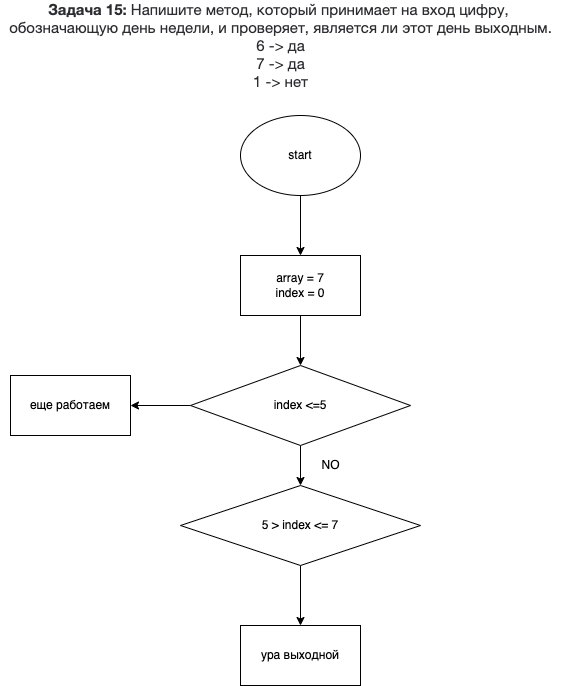

The diagram above was exported from draw.io. Its source (the exported page's mxGraphModel, read from the mxfile embedded in the PNG):
<mxGraphModel dx="574" dy="377" grid="1" gridSize="10" guides="1" tooltips="1" connect="1" arrows="1" fold="1" page="1" pageScale="1" pageWidth="827" pageHeight="1169" math="0" shadow="0">
  <root>
    <mxCell id="0" />
    <mxCell id="1" parent="0" />
    <mxCell id="2" value="&lt;p style=&quot;box-sizing: border-box ; margin: 0px ; color: rgb(44 , 45 , 48) ; font-family: &amp;#34;roboto&amp;#34; , &amp;#34;san francisco&amp;#34; , &amp;#34;helvetica neue&amp;#34; , &amp;#34;helvetica&amp;#34; , &amp;#34;arial&amp;#34; ; font-size: 15px ; background-color: rgb(255 , 255 , 255)&quot;&gt;&lt;span style=&quot;box-sizing: border-box ; font-weight: 700&quot;&gt;Задача 15:&lt;/span&gt;&amp;nbsp;Напишите метод, который принимает на вход цифру,&amp;nbsp;&lt;/p&gt;&lt;p style=&quot;box-sizing: border-box ; margin: 0px ; color: rgb(44 , 45 , 48) ; font-family: &amp;#34;roboto&amp;#34; , &amp;#34;san francisco&amp;#34; , &amp;#34;helvetica neue&amp;#34; , &amp;#34;helvetica&amp;#34; , &amp;#34;arial&amp;#34; ; font-size: 15px ; background-color: rgb(255 , 255 , 255)&quot;&gt;обозначающую день недели, и проверяет, является ли этот день выходным.&lt;/p&gt;&lt;p style=&quot;box-sizing: border-box ; margin: 0px ; color: rgb(44 , 45 , 48) ; font-family: &amp;#34;roboto&amp;#34; , &amp;#34;san francisco&amp;#34; , &amp;#34;helvetica neue&amp;#34; , &amp;#34;helvetica&amp;#34; , &amp;#34;arial&amp;#34; ; font-size: 15px ; background-color: rgb(255 , 255 , 255)&quot;&gt;6 -&amp;gt; да&lt;br style=&quot;box-sizing: border-box&quot;&gt;7 -&amp;gt; да&lt;br style=&quot;box-sizing: border-box&quot;&gt;1 -&amp;gt; нет&lt;/p&gt;" style="text;html=1;align=center;verticalAlign=middle;resizable=0;points=[];autosize=1;strokeColor=none;fillColor=none;" vertex="1" parent="1">
      <mxGeometry y="10" width="560" height="80" as="geometry" />
    </mxCell>
    <mxCell id="17" style="edgeStyle=none;html=1;entryX=0.5;entryY=0;entryDx=0;entryDy=0;" edge="1" parent="1" source="4" target="6">
      <mxGeometry relative="1" as="geometry" />
    </mxCell>
    <mxCell id="4" value="start" style="ellipse;whiteSpace=wrap;html=1;" vertex="1" parent="1">
      <mxGeometry x="240" y="120" width="120" height="80" as="geometry" />
    </mxCell>
    <mxCell id="16" style="edgeStyle=none;html=1;entryX=0.5;entryY=0;entryDx=0;entryDy=0;" edge="1" parent="1" source="6" target="7">
      <mxGeometry relative="1" as="geometry" />
    </mxCell>
    <mxCell id="6" value="array = 7&lt;br&gt;index = 0" style="rounded=0;whiteSpace=wrap;html=1;" vertex="1" parent="1">
      <mxGeometry x="240" y="260" width="120" height="60" as="geometry" />
    </mxCell>
    <mxCell id="9" style="edgeStyle=none;html=1;entryX=0.5;entryY=0;entryDx=0;entryDy=0;" edge="1" parent="1" source="7" target="8">
      <mxGeometry relative="1" as="geometry" />
    </mxCell>
    <mxCell id="15" value="" style="edgeStyle=none;html=1;" edge="1" parent="1" source="7" target="14">
      <mxGeometry relative="1" as="geometry" />
    </mxCell>
    <mxCell id="7" value="index &amp;lt;=5" style="rhombus;whiteSpace=wrap;html=1;" vertex="1" parent="1">
      <mxGeometry x="190" y="370" width="220" height="80" as="geometry" />
    </mxCell>
    <mxCell id="12" value="" style="edgeStyle=none;html=1;" edge="1" parent="1" source="8" target="11">
      <mxGeometry relative="1" as="geometry" />
    </mxCell>
    <mxCell id="8" value="5 &amp;gt; index &amp;lt;= 7" style="rhombus;whiteSpace=wrap;html=1;" vertex="1" parent="1">
      <mxGeometry x="180" y="490" width="240" height="80" as="geometry" />
    </mxCell>
    <mxCell id="10" value="NO" style="text;html=1;align=center;verticalAlign=middle;resizable=0;points=[];autosize=1;strokeColor=none;fillColor=none;" vertex="1" parent="1">
      <mxGeometry x="315" y="460" width="30" height="20" as="geometry" />
    </mxCell>
    <mxCell id="11" value="ура выходной" style="whiteSpace=wrap;html=1;" vertex="1" parent="1">
      <mxGeometry x="240" y="630" width="120" height="60" as="geometry" />
    </mxCell>
    <mxCell id="14" value="еще работаем" style="whiteSpace=wrap;html=1;" vertex="1" parent="1">
      <mxGeometry x="10" y="380" width="120" height="60" as="geometry" />
    </mxCell>
  </root>
</mxGraphModel>